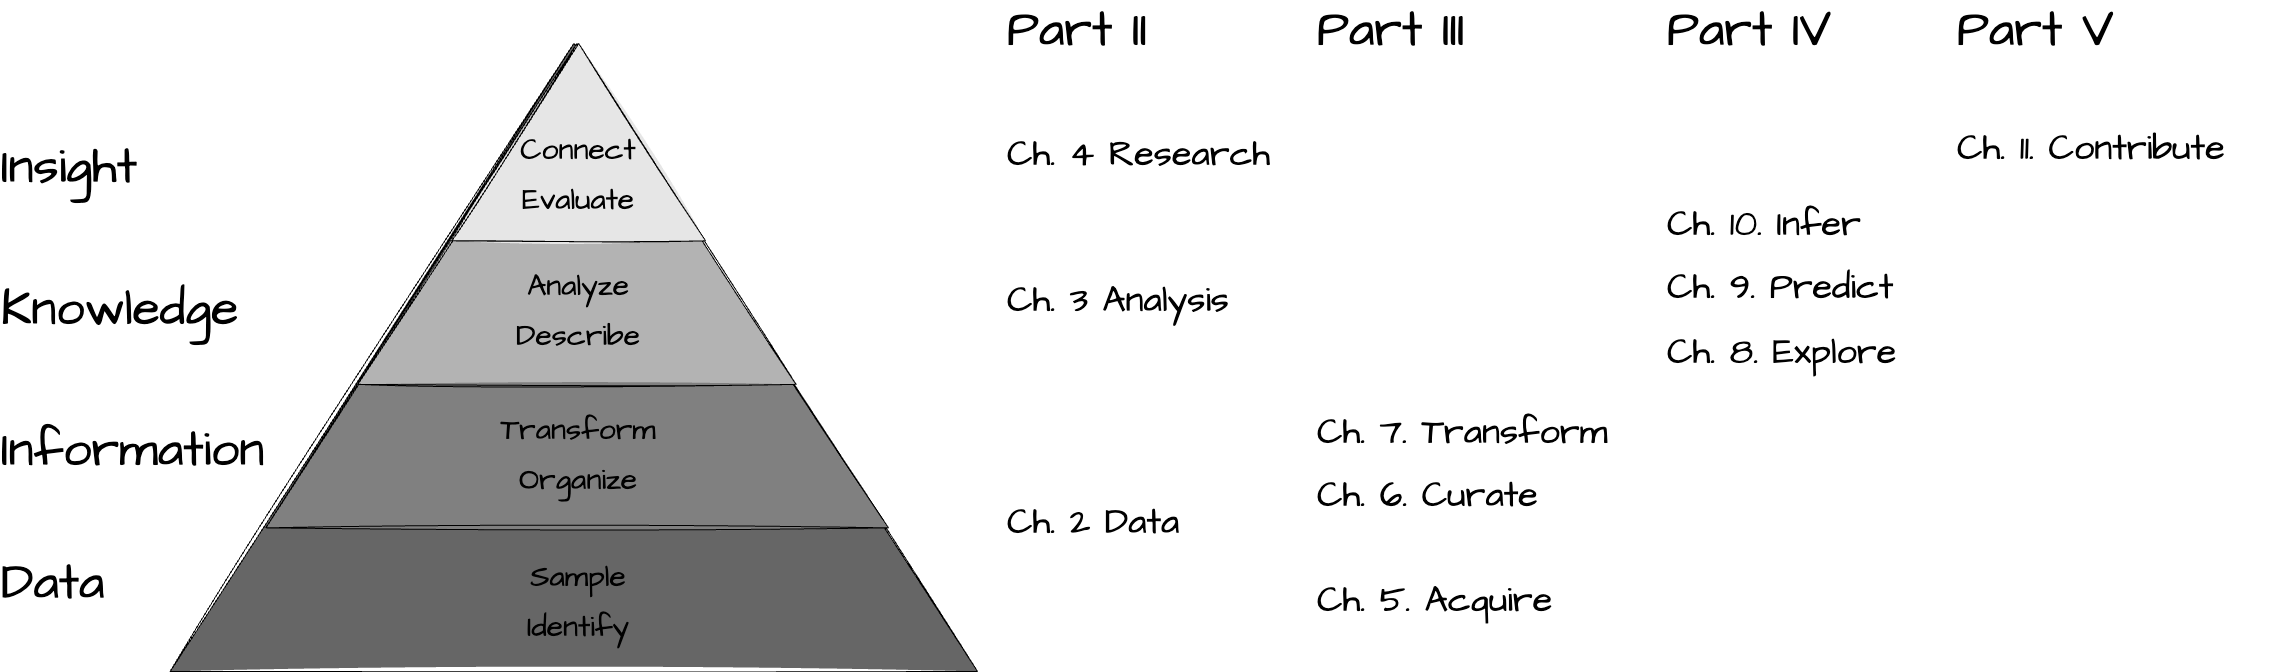

The diagram above was exported from draw.io. Its source (the exported page's mxGraphModel, read from the mxfile embedded in the PNG):
<mxGraphModel dx="1720" dy="1282" grid="1" gridSize="10" guides="1" tooltips="1" connect="1" arrows="1" fold="1" page="1" pageScale="1" pageWidth="1200" pageHeight="1600" background="#ffffff" math="0" shadow="0">
  <root>
    <mxCell id="0" />
    <mxCell id="1" parent="0" />
    <mxCell id="2" value="" style="triangle;direction=north;strokeWidth=1;html=1;fillColor=#666666;strokeColor=#000000;shadow=0;fontSize=10;fontColor=#FFFFFF;align=center;fontStyle=0;whiteSpace=wrap;spacing=10;hachureGap=4;fontFamily=Architects Daughter;fontSource=https%3A%2F%2Ffonts.googleapis.com%2Fcss%3Ffamily%3DArchitects%2BDaughter;fillStyle=solid;sketch=1;curveFitting=1;jiggle=2;movable=1;resizable=1;rotatable=1;deletable=1;editable=1;locked=0;connectable=1;" parent="1" vertex="1">
      <mxGeometry x="314.73648648648646" y="70" width="807.2635135135137" height="627.88" as="geometry" />
    </mxCell>
    <mxCell id="3" value="" style="triangle;direction=north;strokeWidth=1;html=1;fillColor=#808080;strokeColor=#000000;shadow=0;fontSize=10;fontColor=#FFFFFF;align=center;fontStyle=0;whiteSpace=wrap;spacing=10;sketch=1;hachureGap=4;jiggle=2;curveFitting=1;fontFamily=Architects Daughter;fontSource=https%3A%2F%2Ffonts.googleapis.com%2Fcss%3Ffamily%3DArchitects%2BDaughter;fillStyle=solid;movable=1;resizable=1;rotatable=1;deletable=1;editable=1;locked=0;connectable=1;" parent="1" vertex="1">
      <mxGeometry x="410.33442567567556" y="70" width="622.7410135135135" height="484.3645714285715" as="geometry" />
    </mxCell>
    <mxCell id="4" value="" style="triangle;direction=north;strokeWidth=1;html=1;fillColor=#B3B3B3;strokeColor=#000000;shadow=0;fontSize=10;fontColor=#FFFFFF;align=center;fontStyle=0;whiteSpace=wrap;spacing=10;sketch=1;hachureGap=4;jiggle=2;curveFitting=1;fontFamily=Architects Daughter;fontSource=https%3A%2F%2Ffonts.googleapis.com%2Fcss%3Ffamily%3DArchitects%2BDaughter;fillStyle=solid;movable=1;resizable=1;rotatable=1;deletable=1;editable=1;locked=0;connectable=1;" parent="1" vertex="1">
      <mxGeometry x="502.32658783783774" y="70" width="438.21851351351347" height="340.84914285714285" as="geometry" />
    </mxCell>
    <mxCell id="5" value="" style="triangle;direction=north;strokeWidth=1;html=1;fillColor=#E6E6E6;strokeColor=#000000;shadow=0;fontSize=10;fontColor=#FFFFFF;align=center;fontStyle=0;whiteSpace=wrap;spacing=10;sketch=1;hachureGap=4;jiggle=2;curveFitting=1;fontFamily=Architects Daughter;fontSource=https%3A%2F%2Ffonts.googleapis.com%2Fcss%3Ffamily%3DArchitects%2BDaughter;fillStyle=solid;movable=1;resizable=1;rotatable=1;deletable=1;editable=1;locked=0;connectable=1;" parent="1" vertex="1">
      <mxGeometry x="596.3817567567568" y="70" width="253.6960135135135" height="197.3337142857143" as="geometry" />
    </mxCell>
    <mxCell id="6" value="Identify" style="text;strokeColor=none;align=center;fillColor=none;html=1;verticalAlign=middle;whiteSpace=wrap;rounded=0;fontSize=30;fontFamily=Architects Daughter;fontColor=#000000;movable=1;resizable=1;rotatable=1;deletable=1;editable=1;locked=0;connectable=1;" parent="1" vertex="1">
      <mxGeometry x="669.412195945946" y="626.1222857142858" width="107.63513513513513" height="53.818285714285715" as="geometry" />
    </mxCell>
    <mxCell id="7" value="Organize" style="text;strokeColor=none;align=center;fillColor=none;html=1;verticalAlign=middle;whiteSpace=wrap;rounded=0;fontSize=30;fontFamily=Architects Daughter;fontColor=#000000;movable=1;resizable=1;rotatable=1;deletable=1;editable=1;locked=0;connectable=1;" parent="1" vertex="1">
      <mxGeometry x="669.412195945946" y="479.01897142857143" width="107.63513513513513" height="53.818285714285715" as="geometry" />
    </mxCell>
    <mxCell id="8" value="Transform" style="text;strokeColor=none;align=center;fillColor=none;html=1;verticalAlign=middle;whiteSpace=wrap;rounded=0;fontSize=30;fontFamily=Architects Daughter;fontColor=#000000;movable=1;resizable=1;rotatable=1;deletable=1;editable=1;locked=0;connectable=1;" parent="1" vertex="1">
      <mxGeometry x="669.412195945946" y="428.78857142857146" width="107.63513513513513" height="53.818285714285715" as="geometry" />
    </mxCell>
    <mxCell id="9" value="Describe" style="text;strokeColor=none;align=center;fillColor=none;html=1;verticalAlign=middle;whiteSpace=wrap;rounded=0;fontSize=30;fontFamily=Architects Daughter;fontColor=#000000;movable=1;resizable=1;rotatable=1;deletable=1;editable=1;locked=0;connectable=1;" parent="1" vertex="1">
      <mxGeometry x="669.412195945946" y="335.50354285714286" width="107.63513513513513" height="53.818285714285715" as="geometry" />
    </mxCell>
    <mxCell id="10" value="Analyze" style="text;strokeColor=none;align=center;fillColor=none;html=1;verticalAlign=middle;whiteSpace=wrap;rounded=0;fontSize=30;fontFamily=Architects Daughter;fontColor=#000000;movable=1;resizable=1;rotatable=1;deletable=1;editable=1;locked=0;connectable=1;" parent="1" vertex="1">
      <mxGeometry x="669.412195945946" y="285.27314285714283" width="107.63513513513513" height="53.818285714285715" as="geometry" />
    </mxCell>
    <mxCell id="11" value="Evaluate" style="text;strokeColor=none;align=center;fillColor=none;html=1;verticalAlign=middle;whiteSpace=wrap;rounded=0;fontSize=30;fontFamily=Architects Daughter;fontColor=#000000;movable=1;resizable=1;rotatable=1;deletable=1;editable=1;locked=0;connectable=1;" parent="1" vertex="1">
      <mxGeometry x="669.412195945946" y="199.16388571428573" width="107.63513513513513" height="53.818285714285715" as="geometry" />
    </mxCell>
    <mxCell id="12" value="&lt;font style=&quot;font-size: 30px;&quot;&gt;Connect&lt;/font&gt;" style="text;strokeColor=none;align=center;fillColor=none;html=1;verticalAlign=middle;whiteSpace=wrap;rounded=0;fontSize=30;fontFamily=Architects Daughter;fontColor=#000000;movable=1;resizable=1;rotatable=1;deletable=1;editable=1;locked=0;connectable=1;" parent="1" vertex="1">
      <mxGeometry x="669.412195945946" y="148.93348571428572" width="107.63513513513513" height="53.818285714285715" as="geometry" />
    </mxCell>
    <mxCell id="13" value="Sample" style="text;strokeColor=none;align=center;fillColor=none;html=1;verticalAlign=middle;whiteSpace=wrap;rounded=0;fontSize=30;fontFamily=Architects Daughter;fontColor=#000000;movable=1;resizable=1;rotatable=1;deletable=1;editable=1;locked=0;connectable=1;" parent="1" vertex="1">
      <mxGeometry x="669.412195945946" y="575.8918857142858" width="107.63513513513513" height="53.818285714285715" as="geometry" />
    </mxCell>
    <mxCell id="14" value="&lt;font style=&quot;font-size: 50px;&quot;&gt;Data&lt;/font&gt;" style="text;strokeColor=none;align=left;fillColor=none;html=1;verticalAlign=middle;whiteSpace=wrap;rounded=0;fontSize=36;fontFamily=Architects Daughter;fontColor=#000000;movable=1;resizable=1;rotatable=1;deletable=1;editable=1;locked=0;connectable=1;" parent="1" vertex="1">
      <mxGeometry x="144.31" y="583.3052571428572" width="107.63513513513513" height="53.818285714285715" as="geometry" />
    </mxCell>
    <mxCell id="15" value="&lt;font style=&quot;font-size: 50px;&quot;&gt;Information&lt;/font&gt;" style="text;strokeColor=none;align=left;fillColor=none;html=1;verticalAlign=middle;whiteSpace=wrap;rounded=0;fontSize=36;fontFamily=Architects Daughter;fontColor=#000000;movable=1;resizable=1;rotatable=1;deletable=1;editable=1;locked=0;connectable=1;" parent="1" vertex="1">
      <mxGeometry x="144.3133783783784" y="450.00377142857144" width="107.63513513513513" height="53.818285714285715" as="geometry" />
    </mxCell>
    <mxCell id="16" value="&lt;font style=&quot;font-size: 50px;&quot;&gt;Knowledge&lt;/font&gt;" style="text;strokeColor=none;align=left;fillColor=none;html=1;verticalAlign=middle;whiteSpace=wrap;rounded=0;fontSize=36;fontFamily=Architects Daughter;fontColor=#000000;movable=1;resizable=1;rotatable=1;deletable=1;editable=1;locked=0;connectable=1;" parent="1" vertex="1">
      <mxGeometry x="144.3141891891892" y="309.00228571428573" width="107.63513513513513" height="53.818285714285715" as="geometry" />
    </mxCell>
    <mxCell id="17" value="&lt;font style=&quot;font-size: 50px;&quot;&gt;Insight&lt;/font&gt;" style="text;strokeColor=none;align=left;fillColor=none;html=1;verticalAlign=middle;whiteSpace=wrap;rounded=0;fontSize=36;fontFamily=Architects Daughter;fontColor=#000000;movable=1;resizable=1;rotatable=1;deletable=1;editable=1;locked=0;connectable=1;" parent="1" vertex="1">
      <mxGeometry x="144.31094594594595" y="166.87291428571427" width="107.63513513513513" height="53.818285714285715" as="geometry" />
    </mxCell>
    <mxCell id="9m2ghImGjNCDkf7euO5y-17" value="&lt;font style=&quot;font-size: 50px;&quot;&gt;Part II&lt;/font&gt;" style="text;strokeColor=none;align=left;fillColor=none;html=1;verticalAlign=middle;whiteSpace=wrap;rounded=0;fontSize=36;fontFamily=Architects Daughter;fontColor=#000000;movable=1;resizable=1;rotatable=1;deletable=1;editable=1;locked=0;connectable=1;" vertex="1" parent="1">
      <mxGeometry x="1150" y="30" width="180" height="53.82" as="geometry" />
    </mxCell>
    <mxCell id="9m2ghImGjNCDkf7euO5y-18" value="&lt;font style=&quot;font-size: 36px;&quot;&gt;Ch. 2 Data&lt;/font&gt;" style="text;strokeColor=none;align=left;fillColor=none;html=1;verticalAlign=middle;whiteSpace=wrap;rounded=0;fontSize=36;fontFamily=Architects Daughter;fontColor=#000000;movable=1;resizable=1;rotatable=1;deletable=1;editable=1;locked=0;connectable=1;" vertex="1" parent="1">
      <mxGeometry x="1150" y="522.07" width="330" height="53.82" as="geometry" />
    </mxCell>
    <mxCell id="9m2ghImGjNCDkf7euO5y-19" value="&lt;font style=&quot;font-size: 36px;&quot;&gt;Ch. 3 Analysis&lt;/font&gt;" style="text;strokeColor=none;align=left;fillColor=none;html=1;verticalAlign=middle;whiteSpace=wrap;rounded=0;fontSize=36;fontFamily=Architects Daughter;fontColor=#000000;movable=1;resizable=1;rotatable=1;deletable=1;editable=1;locked=0;connectable=1;" vertex="1" parent="1">
      <mxGeometry x="1150" y="300" width="330" height="53.82" as="geometry" />
    </mxCell>
    <mxCell id="9m2ghImGjNCDkf7euO5y-20" value="&lt;font style=&quot;font-size: 36px;&quot;&gt;Ch. 4 Research&lt;/font&gt;" style="text;strokeColor=none;align=left;fillColor=none;html=1;verticalAlign=middle;whiteSpace=wrap;rounded=0;fontSize=36;fontFamily=Architects Daughter;fontColor=#000000;movable=1;resizable=1;rotatable=1;deletable=1;editable=1;locked=0;connectable=1;" vertex="1" parent="1">
      <mxGeometry x="1150" y="153.87" width="330" height="53.82" as="geometry" />
    </mxCell>
    <mxCell id="9m2ghImGjNCDkf7euO5y-21" value="&lt;font style=&quot;font-size: 50px;&quot;&gt;Part III&lt;/font&gt;" style="text;strokeColor=none;align=left;fillColor=none;html=1;verticalAlign=middle;whiteSpace=wrap;rounded=0;fontSize=36;fontFamily=Architects Daughter;fontColor=#000000;movable=1;resizable=1;rotatable=1;deletable=1;editable=1;locked=0;connectable=1;" vertex="1" parent="1">
      <mxGeometry x="1460" y="30" width="180" height="53.82" as="geometry" />
    </mxCell>
    <mxCell id="9m2ghImGjNCDkf7euO5y-22" value="&lt;font style=&quot;font-size: 36px;&quot;&gt;Ch. 5. Acquire&lt;/font&gt;" style="text;strokeColor=none;align=left;fillColor=none;html=1;verticalAlign=middle;whiteSpace=wrap;rounded=0;fontSize=36;fontFamily=Architects Daughter;fontColor=#000000;movable=1;resizable=1;rotatable=1;deletable=1;editable=1;locked=0;connectable=1;" vertex="1" parent="1">
      <mxGeometry x="1460" y="600.07" width="330" height="53.82" as="geometry" />
    </mxCell>
    <mxCell id="9m2ghImGjNCDkf7euO5y-23" value="&lt;font style=&quot;font-size: 36px;&quot;&gt;Ch. 6. Curate&lt;/font&gt;" style="text;strokeColor=none;align=left;fillColor=none;html=1;verticalAlign=middle;whiteSpace=wrap;rounded=0;fontSize=36;fontFamily=Architects Daughter;fontColor=#000000;movable=1;resizable=1;rotatable=1;deletable=1;editable=1;locked=0;connectable=1;" vertex="1" parent="1">
      <mxGeometry x="1460" y="495" width="330" height="53.82" as="geometry" />
    </mxCell>
    <mxCell id="9m2ghImGjNCDkf7euO5y-24" value="&lt;font style=&quot;font-size: 36px;&quot;&gt;Ch. 7. Transform&lt;/font&gt;" style="text;strokeColor=none;align=left;fillColor=none;html=1;verticalAlign=middle;whiteSpace=wrap;rounded=0;fontSize=36;fontFamily=Architects Daughter;fontColor=#000000;movable=1;resizable=1;rotatable=1;deletable=1;editable=1;locked=0;connectable=1;" vertex="1" parent="1">
      <mxGeometry x="1460" y="431.87" width="330" height="53.82" as="geometry" />
    </mxCell>
    <mxCell id="9m2ghImGjNCDkf7euO5y-25" value="&lt;font style=&quot;font-size: 50px;&quot;&gt;Part IV&lt;/font&gt;" style="text;strokeColor=none;align=left;fillColor=none;html=1;verticalAlign=middle;whiteSpace=wrap;rounded=0;fontSize=36;fontFamily=Architects Daughter;fontColor=#000000;movable=1;resizable=1;rotatable=1;deletable=1;editable=1;locked=0;connectable=1;" vertex="1" parent="1">
      <mxGeometry x="1810" y="30" width="180" height="53.82" as="geometry" />
    </mxCell>
    <mxCell id="9m2ghImGjNCDkf7euO5y-26" value="&lt;font style=&quot;font-size: 36px;&quot;&gt;Ch. 8. Explore&lt;/font&gt;" style="text;strokeColor=none;align=left;fillColor=none;html=1;verticalAlign=middle;whiteSpace=wrap;rounded=0;fontSize=36;fontFamily=Architects Daughter;fontColor=#000000;movable=1;resizable=1;rotatable=1;deletable=1;editable=1;locked=0;connectable=1;" vertex="1" parent="1">
      <mxGeometry x="1810" y="352.07000000000005" width="330" height="53.82" as="geometry" />
    </mxCell>
    <mxCell id="9m2ghImGjNCDkf7euO5y-27" value="&lt;font style=&quot;font-size: 36px;&quot;&gt;Ch. 9. Predict&lt;/font&gt;" style="text;strokeColor=none;align=left;fillColor=none;html=1;verticalAlign=middle;whiteSpace=wrap;rounded=0;fontSize=36;fontFamily=Architects Daughter;fontColor=#000000;movable=1;resizable=1;rotatable=1;deletable=1;editable=1;locked=0;connectable=1;" vertex="1" parent="1">
      <mxGeometry x="1810" y="287" width="330" height="53.82" as="geometry" />
    </mxCell>
    <mxCell id="9m2ghImGjNCDkf7euO5y-28" value="&lt;font style=&quot;font-size: 36px;&quot;&gt;Ch. 10. Infer&lt;/font&gt;" style="text;strokeColor=none;align=left;fillColor=none;html=1;verticalAlign=middle;whiteSpace=wrap;rounded=0;fontSize=36;fontFamily=Architects Daughter;fontColor=#000000;movable=1;resizable=1;rotatable=1;deletable=1;editable=1;locked=0;connectable=1;" vertex="1" parent="1">
      <mxGeometry x="1810" y="223.87" width="330" height="53.82" as="geometry" />
    </mxCell>
    <mxCell id="9m2ghImGjNCDkf7euO5y-29" value="&lt;font style=&quot;font-size: 50px;&quot;&gt;Part V&lt;/font&gt;" style="text;strokeColor=none;align=left;fillColor=none;html=1;verticalAlign=middle;whiteSpace=wrap;rounded=0;fontSize=36;fontFamily=Architects Daughter;fontColor=#000000;movable=1;resizable=1;rotatable=1;deletable=1;editable=1;locked=0;connectable=1;" vertex="1" parent="1">
      <mxGeometry x="2100" y="30" width="180" height="53.82" as="geometry" />
    </mxCell>
    <mxCell id="9m2ghImGjNCDkf7euO5y-30" value="&lt;font style=&quot;font-size: 36px;&quot;&gt;Ch. 11. Contribute&lt;/font&gt;" style="text;strokeColor=none;align=left;fillColor=none;html=1;verticalAlign=middle;whiteSpace=wrap;rounded=0;fontSize=36;fontFamily=Architects Daughter;fontColor=#000000;movable=1;resizable=1;rotatable=1;deletable=1;editable=1;locked=0;connectable=1;" vertex="1" parent="1">
      <mxGeometry x="2100" y="147.87" width="330" height="53.82" as="geometry" />
    </mxCell>
  </root>
</mxGraphModel>